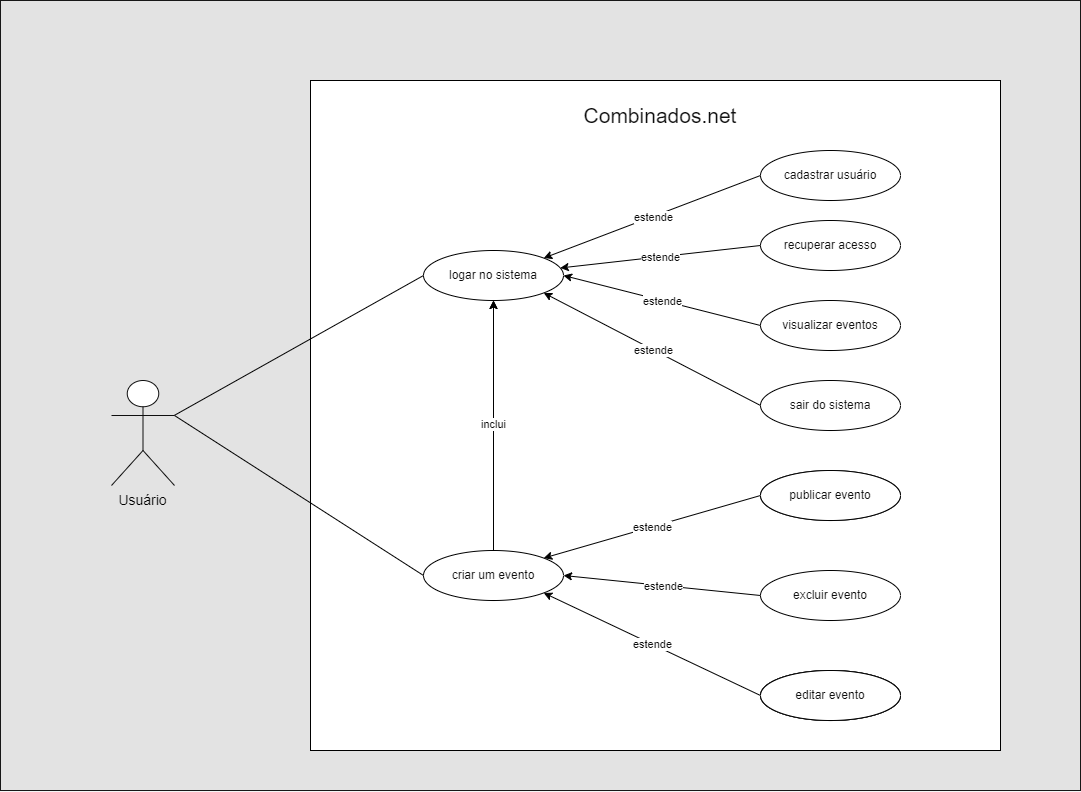

The diagram above was exported from draw.io. Its source (the exported page's mxGraphModel, read from the mxfile embedded in the PNG):
<mxGraphModel dx="846" dy="1679" grid="1" gridSize="10" guides="1" tooltips="1" connect="1" arrows="1" fold="1" page="1" pageScale="1" pageWidth="827" pageHeight="1169" background="#F5F5F5" math="0" shadow="0">
  <root>
    <mxCell id="0" />
    <mxCell id="1" parent="0" />
    <mxCell id="54" value="" style="rounded=0;whiteSpace=wrap;html=1;fontSize=14;strokeColor=#171717;fillColor=#E3E3E3;" parent="1" vertex="1">
      <mxGeometry x="710" y="-260" width="1080" height="790" as="geometry" />
    </mxCell>
    <mxCell id="81" value="" style="rounded=0;whiteSpace=wrap;html=1;fontColor=#0F0F0F;" parent="1" vertex="1">
      <mxGeometry x="1020" y="-180" width="690" height="670" as="geometry" />
    </mxCell>
    <mxCell id="82" value="Usuário" style="shape=umlActor;verticalLabelPosition=bottom;verticalAlign=top;html=1;outlineConnect=0;fillColor=#FFFFFF;strokeColor=#0F0F0F;fontSize=14;" parent="1" vertex="1">
      <mxGeometry x="821" y="120" width="63" height="105" as="geometry" />
    </mxCell>
    <mxCell id="83" value="logar no sistema" style="ellipse;whiteSpace=wrap;html=1;fontColor=#0F0F0F;" parent="1" vertex="1">
      <mxGeometry x="1133" y="-10" width="140" height="50" as="geometry" />
    </mxCell>
    <mxCell id="84" value="" style="endArrow=none;html=1;entryX=0;entryY=0.5;entryDx=0;entryDy=0;" parent="1" source="82" target="83" edge="1">
      <mxGeometry width="50" height="50" relative="1" as="geometry">
        <mxPoint x="1163" y="30" as="sourcePoint" />
        <mxPoint x="1213" y="-20" as="targetPoint" />
      </mxGeometry>
    </mxCell>
    <mxCell id="85" value="criar um evento" style="ellipse;whiteSpace=wrap;html=1;fontColor=#0F0F0F;" parent="1" vertex="1">
      <mxGeometry x="1133" y="290" width="140" height="50" as="geometry" />
    </mxCell>
    <mxCell id="86" value="publicar evento" style="ellipse;whiteSpace=wrap;html=1;fontColor=#0F0F0F;" parent="1" vertex="1">
      <mxGeometry x="1470" y="210" width="140" height="50" as="geometry" />
    </mxCell>
    <mxCell id="87" value="inclui" style="endArrow=classic;html=1;exitX=0.5;exitY=0;exitDx=0;exitDy=0;entryX=0.5;entryY=1;entryDx=0;entryDy=0;" parent="1" source="85" target="83" edge="1">
      <mxGeometry relative="1" as="geometry">
        <mxPoint x="1023" y="10" as="sourcePoint" />
        <mxPoint x="1183" y="10" as="targetPoint" />
      </mxGeometry>
    </mxCell>
    <mxCell id="88" value="" style="endArrow=classic;html=1;exitX=0;exitY=0.5;exitDx=0;exitDy=0;entryX=1;entryY=0;entryDx=0;entryDy=0;" parent="1" source="86" target="85" edge="1">
      <mxGeometry relative="1" as="geometry">
        <mxPoint x="1193" y="70" as="sourcePoint" />
        <mxPoint x="1293" y="70" as="targetPoint" />
      </mxGeometry>
    </mxCell>
    <mxCell id="89" value="estende" style="edgeLabel;resizable=0;html=1;align=center;verticalAlign=middle;fontColor=#0F0F0F;" parent="88" connectable="0" vertex="1">
      <mxGeometry relative="1" as="geometry" />
    </mxCell>
    <mxCell id="90" value="excluir evento" style="ellipse;whiteSpace=wrap;html=1;fontColor=#0F0F0F;" parent="1" vertex="1">
      <mxGeometry x="1470" y="310" width="140" height="50" as="geometry" />
    </mxCell>
    <mxCell id="91" value="" style="endArrow=classic;html=1;exitX=0;exitY=0.5;exitDx=0;exitDy=0;entryX=1;entryY=0.5;entryDx=0;entryDy=0;" parent="1" source="90" target="85" edge="1">
      <mxGeometry relative="1" as="geometry">
        <mxPoint x="1393" y="100" as="sourcePoint" />
        <mxPoint x="1279.78" y="63" as="targetPoint" />
      </mxGeometry>
    </mxCell>
    <mxCell id="92" value="estende" style="edgeLabel;resizable=0;html=1;align=center;verticalAlign=middle;fontColor=#0F0F0F;" parent="91" connectable="0" vertex="1">
      <mxGeometry relative="1" as="geometry" />
    </mxCell>
    <mxCell id="93" value="editar evento" style="ellipse;whiteSpace=wrap;html=1;fontColor=#0F0F0F;" parent="1" vertex="1">
      <mxGeometry x="1470" y="410" width="140" height="50" as="geometry" />
    </mxCell>
    <mxCell id="94" value="" style="endArrow=classic;html=1;exitX=0;exitY=0.5;exitDx=0;exitDy=0;entryX=1;entryY=1;entryDx=0;entryDy=0;" parent="1" source="93" target="85" edge="1">
      <mxGeometry relative="1" as="geometry">
        <mxPoint x="1324.0025253169417" y="164.6423304703365" as="sourcePoint" />
        <mxPoint x="1202.9974746830583" y="69.99766952966348" as="targetPoint" />
      </mxGeometry>
    </mxCell>
    <mxCell id="95" value="estende" style="edgeLabel;resizable=0;html=1;align=center;verticalAlign=middle;fontColor=#0F0F0F;" parent="94" connectable="0" vertex="1">
      <mxGeometry relative="1" as="geometry" />
    </mxCell>
    <mxCell id="96" value="visualizar eventos" style="ellipse;whiteSpace=wrap;html=1;fontColor=#0F0F0F;" parent="1" vertex="1">
      <mxGeometry x="1470" y="40" width="140" height="50" as="geometry" />
    </mxCell>
    <mxCell id="97" value="" style="endArrow=classic;html=1;exitX=0;exitY=0.5;exitDx=0;exitDy=0;entryX=1;entryY=0.5;entryDx=0;entryDy=0;" parent="1" source="96" target="83" edge="1">
      <mxGeometry relative="1" as="geometry">
        <mxPoint x="1393" y="100" as="sourcePoint" />
        <mxPoint x="1281.78" y="58" as="targetPoint" />
      </mxGeometry>
    </mxCell>
    <mxCell id="98" value="estende" style="edgeLabel;resizable=0;html=1;align=center;verticalAlign=middle;" parent="97" connectable="0" vertex="1">
      <mxGeometry relative="1" as="geometry" />
    </mxCell>
    <mxCell id="124" value="estende" style="edgeLabel;resizable=0;html=1;align=center;verticalAlign=middle;fontColor=#0F0F0F;" connectable="0" vertex="1" parent="97">
      <mxGeometry relative="1" as="geometry" />
    </mxCell>
    <mxCell id="101" value="recuperar acesso" style="ellipse;whiteSpace=wrap;html=1;fontColor=#0F0F0F;" parent="1" vertex="1">
      <mxGeometry x="1470" y="-40" width="140" height="50" as="geometry" />
    </mxCell>
    <mxCell id="102" value="cadastrar usuário" style="ellipse;whiteSpace=wrap;html=1;fontColor=#0F0F0F;" parent="1" vertex="1">
      <mxGeometry x="1470" y="-110" width="140" height="50" as="geometry" />
    </mxCell>
    <mxCell id="103" value="" style="endArrow=classic;html=1;exitX=0;exitY=0.5;exitDx=0;exitDy=0;" parent="1" source="101" target="83" edge="1">
      <mxGeometry relative="1" as="geometry">
        <mxPoint x="1423" y="75" as="sourcePoint" />
        <mxPoint x="1263" y="25" as="targetPoint" />
      </mxGeometry>
    </mxCell>
    <mxCell id="104" value="estende" style="edgeLabel;resizable=0;html=1;align=center;verticalAlign=middle;" parent="103" connectable="0" vertex="1">
      <mxGeometry relative="1" as="geometry" />
    </mxCell>
    <mxCell id="123" value="estende" style="edgeLabel;resizable=0;html=1;align=center;verticalAlign=middle;fontColor=#0F0F0F;" connectable="0" vertex="1" parent="103">
      <mxGeometry relative="1" as="geometry" />
    </mxCell>
    <mxCell id="107" value="Combinados.net" style="text;html=1;strokeColor=none;fillColor=none;align=center;verticalAlign=middle;whiteSpace=wrap;rounded=0;fontSize=21;fontColor=#0F0F0F;" parent="1" vertex="1">
      <mxGeometry x="1340" y="-160" width="60" height="30" as="geometry" />
    </mxCell>
    <mxCell id="108" value="" style="endArrow=classic;html=1;exitX=0;exitY=0.5;exitDx=0;exitDy=0;entryX=1;entryY=0;entryDx=0;entryDy=0;" parent="1" source="102" target="83" edge="1">
      <mxGeometry relative="1" as="geometry">
        <mxPoint x="1463" y="-5" as="sourcePoint" />
        <mxPoint x="1279.354556270423" y="17.037453247549365" as="targetPoint" />
      </mxGeometry>
    </mxCell>
    <mxCell id="109" value="estende" style="edgeLabel;resizable=0;html=1;align=center;verticalAlign=middle;fontColor=#0F0F0F;" parent="108" connectable="0" vertex="1">
      <mxGeometry relative="1" as="geometry" />
    </mxCell>
    <mxCell id="110" value="sair do sistema" style="ellipse;whiteSpace=wrap;html=1;fontColor=#0F0F0F;" vertex="1" parent="1">
      <mxGeometry x="1470" y="120" width="140" height="50" as="geometry" />
    </mxCell>
    <mxCell id="111" value="" style="endArrow=classic;html=1;exitX=0;exitY=0.5;exitDx=0;exitDy=0;entryX=1;entryY=1;entryDx=0;entryDy=0;" edge="1" parent="1" source="110" target="83">
      <mxGeometry relative="1" as="geometry">
        <mxPoint x="1463" y="75" as="sourcePoint" />
        <mxPoint x="1283" y="25" as="targetPoint" />
      </mxGeometry>
    </mxCell>
    <mxCell id="112" value="estende" style="edgeLabel;resizable=0;html=1;align=center;verticalAlign=middle;" connectable="0" vertex="1" parent="111">
      <mxGeometry relative="1" as="geometry" />
    </mxCell>
    <mxCell id="125" value="estende" style="edgeLabel;resizable=0;html=1;align=center;verticalAlign=middle;fontColor=#0F0F0F;" connectable="0" vertex="1" parent="111">
      <mxGeometry relative="1" as="geometry" />
    </mxCell>
    <mxCell id="116" value="" style="endArrow=none;html=1;entryX=0;entryY=0.5;entryDx=0;entryDy=0;exitX=1;exitY=0.3333333333333333;exitDx=0;exitDy=0;exitPerimeter=0;" edge="1" parent="1" source="82" target="85">
      <mxGeometry width="50" height="50" relative="1" as="geometry">
        <mxPoint x="792.9999999999998" y="192.43119266055055" as="sourcePoint" />
        <mxPoint x="1143" y="25" as="targetPoint" />
      </mxGeometry>
    </mxCell>
    <mxCell id="126" value="inclui" style="endArrow=classic;html=1;exitX=0.5;exitY=0;exitDx=0;exitDy=0;entryX=0.5;entryY=1;entryDx=0;entryDy=0;fontColor=#0F0F0F;" edge="1" parent="1">
      <mxGeometry relative="1" as="geometry">
        <mxPoint x="1203" y="290" as="sourcePoint" />
        <mxPoint x="1203" y="40" as="targetPoint" />
      </mxGeometry>
    </mxCell>
    <mxCell id="135" value="editar evento" style="ellipse;whiteSpace=wrap;html=1;fontColor=#0F0F0F;" vertex="1" parent="1">
      <mxGeometry x="1470" y="410" width="140" height="50" as="geometry" />
    </mxCell>
    <mxCell id="137" value="editar evento" style="ellipse;whiteSpace=wrap;html=1;fontColor=#0F0F0F;" vertex="1" parent="1">
      <mxGeometry x="1470" y="410" width="140" height="50" as="geometry" />
    </mxCell>
    <mxCell id="138" value="publicar evento" style="ellipse;whiteSpace=wrap;html=1;fontColor=#0F0F0F;" vertex="1" parent="1">
      <mxGeometry x="1470" y="210" width="140" height="50" as="geometry" />
    </mxCell>
  </root>
</mxGraphModel>